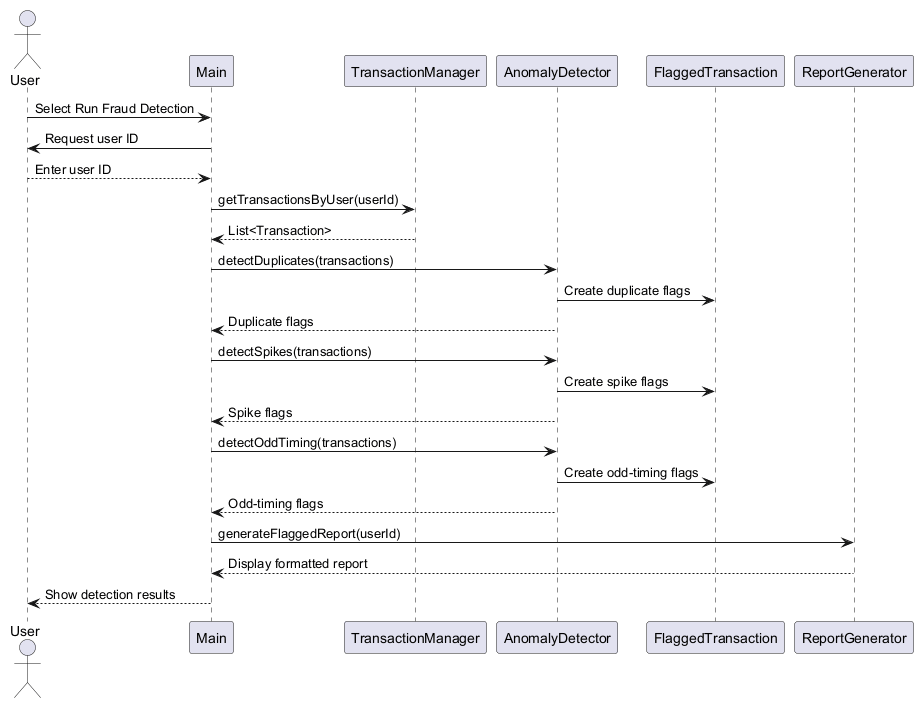

The diagram above was rendered by PlantUML. Its source (embedded in the PNG):
@startuml
actor User
participant Main
participant TransactionManager
participant AnomalyDetector
participant FlaggedTransaction
participant ReportGenerator

User -> Main : Select Run Fraud Detection
Main -> User : Request user ID
User --> Main : Enter user ID
Main -> TransactionManager : getTransactionsByUser(userId)
TransactionManager --> Main : List<Transaction>
Main -> AnomalyDetector : detectDuplicates(transactions)
AnomalyDetector -> FlaggedTransaction : Create duplicate flags
AnomalyDetector --> Main : Duplicate flags
Main -> AnomalyDetector : detectSpikes(transactions)
AnomalyDetector -> FlaggedTransaction : Create spike flags
AnomalyDetector --> Main : Spike flags
Main -> AnomalyDetector : detectOddTiming(transactions)
AnomalyDetector -> FlaggedTransaction : Create odd-timing flags
AnomalyDetector --> Main : Odd-timing flags
Main -> ReportGenerator : generateFlaggedReport(userId)
ReportGenerator --> Main : Display formatted report
Main --> User : Show detection results
@enduml